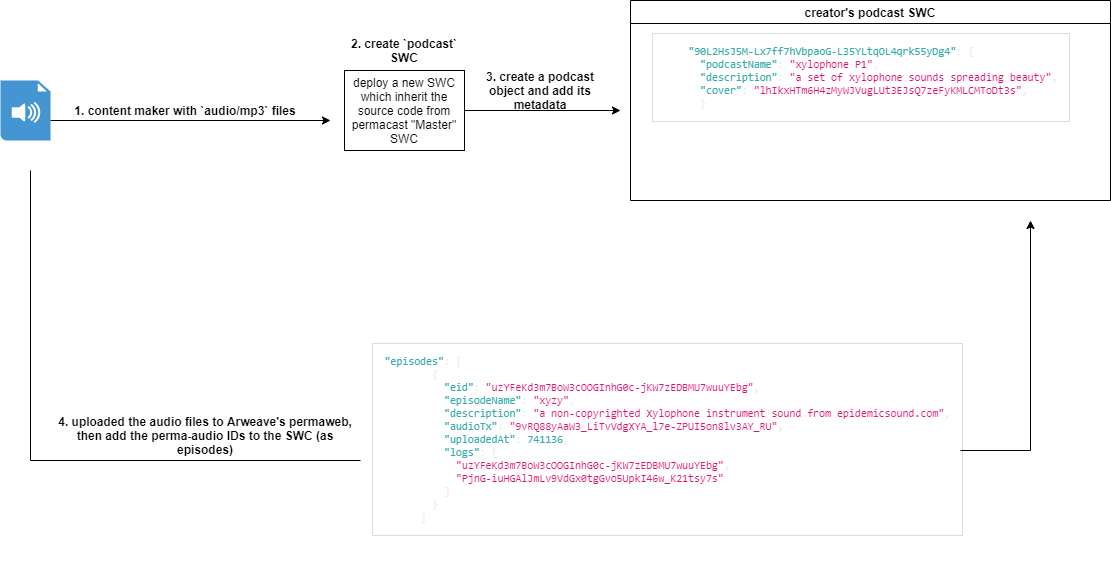

The diagram above was exported from draw.io. Its source (the exported page's mxGraphModel, read from the mxfile embedded in the PNG):
<mxGraphModel dx="1550" dy="786" grid="1" gridSize="10" guides="1" tooltips="1" connect="1" arrows="1" fold="1" page="1" pageScale="1" pageWidth="827" pageHeight="1169" math="0" shadow="0">
  <root>
    <mxCell id="0" />
    <mxCell id="1" parent="0" />
    <mxCell id="DnHVoOzrG804EcfZHAIr-1" value="" style="shadow=0;dashed=0;html=1;strokeColor=none;fillColor=#4495D1;labelPosition=center;verticalLabelPosition=bottom;verticalAlign=top;align=center;outlineConnect=0;shape=mxgraph.veeam.audio_file;" vertex="1" parent="1">
      <mxGeometry x="10" y="300" width="50" height="60" as="geometry" />
    </mxCell>
    <mxCell id="DnHVoOzrG804EcfZHAIr-3" value="" style="endArrow=classic;html=1;" edge="1" parent="1">
      <mxGeometry width="50" height="50" relative="1" as="geometry">
        <mxPoint x="60" y="340" as="sourcePoint" />
        <mxPoint x="340" y="340" as="targetPoint" />
      </mxGeometry>
    </mxCell>
    <mxCell id="DnHVoOzrG804EcfZHAIr-4" value="&lt;b&gt;1. content maker with `audio/mp3` files&lt;/b&gt;" style="text;html=1;strokeColor=none;fillColor=none;align=center;verticalAlign=middle;whiteSpace=wrap;rounded=0;" vertex="1" parent="1">
      <mxGeometry x="80" y="320" width="230" height="20" as="geometry" />
    </mxCell>
    <mxCell id="DnHVoOzrG804EcfZHAIr-5" value="deploy a new SWC which inherit the source code from permacast &quot;Master&quot; SWC" style="rounded=0;whiteSpace=wrap;html=1;" vertex="1" parent="1">
      <mxGeometry x="354" y="290" width="120" height="80" as="geometry" />
    </mxCell>
    <mxCell id="DnHVoOzrG804EcfZHAIr-6" value="&lt;b&gt;2. create `podcast` SWC&lt;/b&gt;" style="text;html=1;strokeColor=none;fillColor=none;align=center;verticalAlign=middle;whiteSpace=wrap;rounded=0;" vertex="1" parent="1">
      <mxGeometry x="354" y="260" width="120" height="20" as="geometry" />
    </mxCell>
    <mxCell id="DnHVoOzrG804EcfZHAIr-7" value="" style="endArrow=classic;html=1;exitX=1;exitY=0.5;exitDx=0;exitDy=0;" edge="1" parent="1" source="DnHVoOzrG804EcfZHAIr-5">
      <mxGeometry width="50" height="50" relative="1" as="geometry">
        <mxPoint x="300" y="460" as="sourcePoint" />
        <mxPoint x="630" y="330" as="targetPoint" />
      </mxGeometry>
    </mxCell>
    <mxCell id="DnHVoOzrG804EcfZHAIr-8" value="creator's podcast SWC" style="swimlane;" vertex="1" parent="1">
      <mxGeometry x="640" y="220" width="480" height="200" as="geometry" />
    </mxCell>
    <mxCell id="DnHVoOzrG804EcfZHAIr-11" value="&lt;pre class=&quot;sc-1x9xiam-1 iSDxYf&quot; style=&quot;box-sizing: border-box ; font-style: normal ; font-weight: 400 ; font-stretch: inherit ; font-size: 0.95em ; line-height: 1.2em ; font-family: &amp;#34;consolas&amp;#34; , &amp;#34;bitstream vera sans mono&amp;#34; , &amp;#34;courier new&amp;#34; , &amp;#34;courier&amp;#34; , monospace ; color: rgb(57 , 58 , 52) ; margin: 0.5em 0px ; padding: 1em ; border: 1px solid rgb(221 , 221 , 221) ; outline: none ; background-color: white ; letter-spacing: normal ; text-indent: 0px ; text-transform: none ; word-spacing: normal ; direction: ltr ; text-align: left ; word-break: normal ; overflow: auto&quot;&gt;&lt;code style=&quot;box-sizing: border-box ; font-style: inherit ; font-variant: inherit ; font-weight: inherit ; font-stretch: inherit ; font-size: 0.95em ; line-height: 1.2em ; font-family: &amp;#34;consolas&amp;#34; , &amp;#34;bitstream vera sans mono&amp;#34; , &amp;#34;courier new&amp;#34; , &amp;#34;courier&amp;#34; , monospace ; color: rgb(238 , 238 , 238) ; margin: 0px ; padding: 0px ; border: none ; outline: none ; direction: ltr ; text-align: left ; word-spacing: normal ; word-break: normal&quot;&gt;    &lt;span class=&quot;token&quot; style=&quot;box-sizing: border-box ; font: inherit ; color: rgb(54 , 172 , 170) ; margin: 0px ; padding: 0px ; border: none ; outline: none&quot;&gt;&quot;90L2HsJ5M-Lx7ff7hVbpaoG-L35YLtqOL4qrk55yDg4&quot;&lt;/span&gt;&lt;span class=&quot;token&quot; style=&quot;box-sizing: border-box ; font: inherit ; color: rgb(238 , 238 , 238) ; margin: 0px ; padding: 0px ; border: none ; outline: none&quot;&gt;:&lt;/span&gt; &lt;span class=&quot;token&quot; style=&quot;box-sizing: border-box ; font: inherit ; color: rgb(238 , 238 , 238) ; margin: 0px ; padding: 0px ; border: none ; outline: none&quot;&gt;{&lt;/span&gt;&lt;br&gt;      &lt;span class=&quot;token&quot; style=&quot;box-sizing: border-box ; font: inherit ; color: rgb(54 , 172 , 170) ; margin: 0px ; padding: 0px ; border: none ; outline: none&quot;&gt;&quot;podcastName&quot;&lt;/span&gt;&lt;span class=&quot;token&quot; style=&quot;box-sizing: border-box ; font: inherit ; color: rgb(238 , 238 , 238) ; margin: 0px ; padding: 0px ; border: none ; outline: none&quot;&gt;:&lt;/span&gt; &lt;span class=&quot;token&quot; style=&quot;box-sizing: border-box ; font: inherit ; color: rgb(227 , 17 , 108) ; margin: 0px ; padding: 0px ; border: none ; outline: none&quot;&gt;&quot;xylophone P1&quot;&lt;/span&gt;&lt;span class=&quot;token&quot; style=&quot;box-sizing: border-box ; font: inherit ; color: rgb(238 , 238 , 238) ; margin: 0px ; padding: 0px ; border: none ; outline: none&quot;&gt;,&lt;/span&gt;&lt;br&gt;      &lt;span class=&quot;token&quot; style=&quot;box-sizing: border-box ; font: inherit ; color: rgb(54 , 172 , 170) ; margin: 0px ; padding: 0px ; border: none ; outline: none&quot;&gt;&quot;description&quot;&lt;/span&gt;&lt;span class=&quot;token&quot; style=&quot;box-sizing: border-box ; font: inherit ; color: rgb(238 , 238 , 238) ; margin: 0px ; padding: 0px ; border: none ; outline: none&quot;&gt;:&lt;/span&gt; &lt;span class=&quot;token&quot; style=&quot;box-sizing: border-box ; font: inherit ; color: rgb(227 , 17 , 108) ; margin: 0px ; padding: 0px ; border: none ; outline: none&quot;&gt;&quot;a set of xylophone sounds spreading beauty&quot;&lt;/span&gt;&lt;span class=&quot;token&quot; style=&quot;box-sizing: border-box ; font: inherit ; color: rgb(238 , 238 , 238) ; margin: 0px ; padding: 0px ; border: none ; outline: none&quot;&gt;,&lt;/span&gt;&lt;br&gt;      &lt;span class=&quot;token&quot; style=&quot;box-sizing: border-box ; font: inherit ; color: rgb(54 , 172 , 170) ; margin: 0px ; padding: 0px ; border: none ; outline: none&quot;&gt;&quot;cover&quot;&lt;/span&gt;&lt;span class=&quot;token&quot; style=&quot;box-sizing: border-box ; font: inherit ; color: rgb(238 , 238 , 238) ; margin: 0px ; padding: 0px ; border: none ; outline: none&quot;&gt;:&lt;/span&gt; &lt;span class=&quot;token&quot; style=&quot;box-sizing: border-box ; font: inherit ; color: rgb(227 , 17 , 108) ; margin: 0px ; padding: 0px ; border: none ; outline: none&quot;&gt;&quot;lhIkxHTm6H4zMyWJVugLUt3EJsQ7zeFyKMLCMToDt3s&quot;&lt;/span&gt;&lt;span class=&quot;token&quot; style=&quot;box-sizing: border-box ; font: inherit ; color: rgb(238 , 238 , 238) ; margin: 0px ; padding: 0px ; border: none ; outline: none&quot;&gt;,&lt;br/&gt;      }&lt;/span&gt;&lt;/code&gt;&lt;/pre&gt;" style="text;whiteSpace=wrap;html=1;" vertex="1" parent="DnHVoOzrG804EcfZHAIr-8">
      <mxGeometry x="20" y="20" width="210" height="110" as="geometry" />
    </mxCell>
    <mxCell id="DnHVoOzrG804EcfZHAIr-9" value="&lt;b&gt;3. create a podcast object and add its metadata&lt;/b&gt;" style="text;html=1;strokeColor=none;fillColor=none;align=center;verticalAlign=middle;whiteSpace=wrap;rounded=0;" vertex="1" parent="1">
      <mxGeometry x="480" y="300" width="140" height="20" as="geometry" />
    </mxCell>
    <mxCell id="DnHVoOzrG804EcfZHAIr-12" value="" style="endArrow=none;html=1;" edge="1" parent="1">
      <mxGeometry width="50" height="50" relative="1" as="geometry">
        <mxPoint x="40" y="390" as="sourcePoint" />
        <mxPoint x="40" y="680" as="targetPoint" />
      </mxGeometry>
    </mxCell>
    <mxCell id="DnHVoOzrG804EcfZHAIr-13" value="" style="endArrow=none;html=1;" edge="1" parent="1">
      <mxGeometry width="50" height="50" relative="1" as="geometry">
        <mxPoint x="40" y="680" as="sourcePoint" />
        <mxPoint x="370" y="680" as="targetPoint" />
      </mxGeometry>
    </mxCell>
    <mxCell id="DnHVoOzrG804EcfZHAIr-14" value="&lt;pre class=&quot;sc-1x9xiam-1 iSDxYf&quot; style=&quot;box-sizing: border-box; font-style: normal; font-weight: 400; font-stretch: inherit; font-size: 0.95em; line-height: 1.2em; font-family: consolas, &amp;quot;bitstream vera sans mono&amp;quot;, &amp;quot;courier new&amp;quot;, courier, monospace; color: rgb(57, 58, 52); margin: 0.5em 0px; padding: 1em; border: 1px solid rgb(221, 221, 221); outline: none; background-color: white; letter-spacing: normal; text-indent: 0px; text-transform: none; word-spacing: normal; direction: ltr; text-align: left; word-break: normal; overflow: auto;&quot;&gt;&lt;code style=&quot;box-sizing: border-box; font-style: inherit; font-variant: inherit; font-weight: inherit; font-stretch: inherit; font-size: 0.95em; line-height: 1.2em; font-family: consolas, &amp;quot;bitstream vera sans mono&amp;quot;, &amp;quot;courier new&amp;quot;, courier, monospace; color: rgb(238, 238, 238); margin: 0px; padding: 0px; border: none; outline: none; direction: ltr; text-align: left; word-spacing: normal; word-break: normal;&quot;&gt;&lt;span class=&quot;token&quot; style=&quot;box-sizing: border-box ; font: inherit ; color: rgb(54 , 172 , 170) ; margin: 0px ; padding: 0px ; border: none ; outline: none&quot;&gt;&quot;episodes&quot;&lt;/span&gt;&lt;span class=&quot;token&quot; style=&quot;box-sizing: border-box ; font: inherit ; color: rgb(238 , 238 , 238) ; margin: 0px ; padding: 0px ; border: none ; outline: none&quot;&gt;:&lt;/span&gt; &lt;span class=&quot;token&quot; style=&quot;box-sizing: border-box ; font: inherit ; color: rgb(238 , 238 , 238) ; margin: 0px ; padding: 0px ; border: none ; outline: none&quot;&gt;[&lt;/span&gt;&#10;        &lt;span class=&quot;token&quot; style=&quot;box-sizing: border-box ; font: inherit ; color: rgb(238 , 238 , 238) ; margin: 0px ; padding: 0px ; border: none ; outline: none&quot;&gt;{&lt;/span&gt;&#10;          &lt;span class=&quot;token&quot; style=&quot;box-sizing: border-box ; font: inherit ; color: rgb(54 , 172 , 170) ; margin: 0px ; padding: 0px ; border: none ; outline: none&quot;&gt;&quot;eid&quot;&lt;/span&gt;&lt;span class=&quot;token&quot; style=&quot;box-sizing: border-box ; font: inherit ; color: rgb(238 , 238 , 238) ; margin: 0px ; padding: 0px ; border: none ; outline: none&quot;&gt;:&lt;/span&gt; &lt;span class=&quot;token&quot; style=&quot;box-sizing: border-box ; font: inherit ; color: rgb(227 , 17 , 108) ; margin: 0px ; padding: 0px ; border: none ; outline: none&quot;&gt;&quot;uzYFeKd3m7BoW3cOOGInhG0c-jKW7zEDBMU7wuuYEbg&quot;&lt;/span&gt;&lt;span class=&quot;token&quot; style=&quot;box-sizing: border-box ; font: inherit ; color: rgb(238 , 238 , 238) ; margin: 0px ; padding: 0px ; border: none ; outline: none&quot;&gt;,&lt;/span&gt;&#10;          &lt;span class=&quot;token&quot; style=&quot;box-sizing: border-box ; font: inherit ; color: rgb(54 , 172 , 170) ; margin: 0px ; padding: 0px ; border: none ; outline: none&quot;&gt;&quot;episodeName&quot;&lt;/span&gt;&lt;span class=&quot;token&quot; style=&quot;box-sizing: border-box ; font: inherit ; color: rgb(238 , 238 , 238) ; margin: 0px ; padding: 0px ; border: none ; outline: none&quot;&gt;:&lt;/span&gt; &lt;span class=&quot;token&quot; style=&quot;box-sizing: border-box ; font: inherit ; color: rgb(227 , 17 , 108) ; margin: 0px ; padding: 0px ; border: none ; outline: none&quot;&gt;&quot;xyzy&quot;&lt;/span&gt;&lt;span class=&quot;token&quot; style=&quot;box-sizing: border-box ; font: inherit ; color: rgb(238 , 238 , 238) ; margin: 0px ; padding: 0px ; border: none ; outline: none&quot;&gt;,&lt;/span&gt;&#10;          &lt;span class=&quot;token&quot; style=&quot;box-sizing: border-box ; font: inherit ; color: rgb(54 , 172 , 170) ; margin: 0px ; padding: 0px ; border: none ; outline: none&quot;&gt;&quot;description&quot;&lt;/span&gt;&lt;span class=&quot;token&quot; style=&quot;box-sizing: border-box ; font: inherit ; color: rgb(238 , 238 , 238) ; margin: 0px ; padding: 0px ; border: none ; outline: none&quot;&gt;:&lt;/span&gt; &lt;span class=&quot;token&quot; style=&quot;box-sizing: border-box ; font: inherit ; color: rgb(227 , 17 , 108) ; margin: 0px ; padding: 0px ; border: none ; outline: none&quot;&gt;&quot;a non-copyrighted Xylophone instrument sound from epidemicsound.com&quot;&lt;/span&gt;&lt;span class=&quot;token&quot; style=&quot;box-sizing: border-box ; font: inherit ; color: rgb(238 , 238 , 238) ; margin: 0px ; padding: 0px ; border: none ; outline: none&quot;&gt;,&lt;/span&gt;&#10;          &lt;span class=&quot;token&quot; style=&quot;box-sizing: border-box ; font: inherit ; color: rgb(54 , 172 , 170) ; margin: 0px ; padding: 0px ; border: none ; outline: none&quot;&gt;&quot;audioTx&quot;&lt;/span&gt;&lt;span class=&quot;token&quot; style=&quot;box-sizing: border-box ; font: inherit ; color: rgb(238 , 238 , 238) ; margin: 0px ; padding: 0px ; border: none ; outline: none&quot;&gt;:&lt;/span&gt; &lt;span class=&quot;token&quot; style=&quot;box-sizing: border-box ; font: inherit ; color: rgb(227 , 17 , 108) ; margin: 0px ; padding: 0px ; border: none ; outline: none&quot;&gt;&quot;9vRQ88yAaW3_LiTvVdgXYA_l7e-ZPUI5on8lv3AY_RU&quot;&lt;/span&gt;&lt;span class=&quot;token&quot; style=&quot;box-sizing: border-box ; font: inherit ; color: rgb(238 , 238 , 238) ; margin: 0px ; padding: 0px ; border: none ; outline: none&quot;&gt;,&lt;/span&gt;&#10;          &lt;span class=&quot;token&quot; style=&quot;box-sizing: border-box ; font: inherit ; color: rgb(54 , 172 , 170) ; margin: 0px ; padding: 0px ; border: none ; outline: none&quot;&gt;&quot;uploadedAt&quot;&lt;/span&gt;&lt;span class=&quot;token&quot; style=&quot;box-sizing: border-box ; font: inherit ; color: rgb(238 , 238 , 238) ; margin: 0px ; padding: 0px ; border: none ; outline: none&quot;&gt;:&lt;/span&gt; &lt;span class=&quot;token&quot; style=&quot;box-sizing: border-box ; font: inherit ; color: rgb(54 , 172 , 170) ; margin: 0px ; padding: 0px ; border: none ; outline: none&quot;&gt;741136&lt;/span&gt;&lt;span class=&quot;token&quot; style=&quot;box-sizing: border-box ; font: inherit ; color: rgb(238 , 238 , 238) ; margin: 0px ; padding: 0px ; border: none ; outline: none&quot;&gt;,&lt;/span&gt;&#10;          &lt;span class=&quot;token&quot; style=&quot;box-sizing: border-box ; font: inherit ; color: rgb(54 , 172 , 170) ; margin: 0px ; padding: 0px ; border: none ; outline: none&quot;&gt;&quot;logs&quot;&lt;/span&gt;&lt;span class=&quot;token&quot; style=&quot;box-sizing: border-box ; font: inherit ; color: rgb(238 , 238 , 238) ; margin: 0px ; padding: 0px ; border: none ; outline: none&quot;&gt;:&lt;/span&gt; &lt;span class=&quot;token&quot; style=&quot;box-sizing: border-box ; font: inherit ; color: rgb(238 , 238 , 238) ; margin: 0px ; padding: 0px ; border: none ; outline: none&quot;&gt;[&lt;/span&gt;&#10;            &lt;span class=&quot;token&quot; style=&quot;box-sizing: border-box ; font: inherit ; color: rgb(227 , 17 , 108) ; margin: 0px ; padding: 0px ; border: none ; outline: none&quot;&gt;&quot;uzYFeKd3m7BoW3cOOGInhG0c-jKW7zEDBMU7wuuYEbg&quot;&lt;/span&gt;&lt;span class=&quot;token&quot; style=&quot;box-sizing: border-box ; font: inherit ; color: rgb(238 , 238 , 238) ; margin: 0px ; padding: 0px ; border: none ; outline: none&quot;&gt;,&lt;/span&gt;&#10;            &lt;span class=&quot;token&quot; style=&quot;box-sizing: border-box ; font: inherit ; color: rgb(227 , 17 , 108) ; margin: 0px ; padding: 0px ; border: none ; outline: none&quot;&gt;&quot;PjnG-iuHGAlJmLv9VdGx0tgGvo5UpkI46w_K21tsy7s&quot;&lt;/span&gt;&#10;          &lt;span class=&quot;token&quot; style=&quot;box-sizing: border-box ; font: inherit ; color: rgb(238 , 238 , 238) ; margin: 0px ; padding: 0px ; border: none ; outline: none&quot;&gt;]&lt;/span&gt;&#10;        &lt;span class=&quot;token&quot; style=&quot;box-sizing: border-box ; font: inherit ; color: rgb(238 , 238 , 238) ; margin: 0px ; padding: 0px ; border: none ; outline: none&quot;&gt;}&lt;/span&gt;&#10;      &lt;span class=&quot;token&quot; style=&quot;box-sizing: border-box ; font: inherit ; color: rgb(238 , 238 , 238) ; margin: 0px ; padding: 0px ; border: none ; outline: none&quot;&gt;]&lt;/span&gt;&lt;/code&gt;&lt;/pre&gt;" style="text;whiteSpace=wrap;html=1;" vertex="1" parent="1">
      <mxGeometry x="380" y="550" width="200" height="230" as="geometry" />
    </mxCell>
    <mxCell id="DnHVoOzrG804EcfZHAIr-15" value="" style="endArrow=none;html=1;" edge="1" parent="1">
      <mxGeometry width="50" height="50" relative="1" as="geometry">
        <mxPoint x="970" y="670" as="sourcePoint" />
        <mxPoint x="1040" y="670" as="targetPoint" />
      </mxGeometry>
    </mxCell>
    <mxCell id="DnHVoOzrG804EcfZHAIr-16" value="" style="endArrow=classic;html=1;" edge="1" parent="1">
      <mxGeometry width="50" height="50" relative="1" as="geometry">
        <mxPoint x="1040" y="670" as="sourcePoint" />
        <mxPoint x="1040" y="440" as="targetPoint" />
      </mxGeometry>
    </mxCell>
    <mxCell id="DnHVoOzrG804EcfZHAIr-17" value="&lt;b&gt;4. uploaded the audio files to Arweave's permaweb, then add the perma-audio IDs to the SWC (as episodes)&lt;/b&gt;" style="text;html=1;strokeColor=none;fillColor=none;align=center;verticalAlign=middle;whiteSpace=wrap;rounded=0;" vertex="1" parent="1">
      <mxGeometry x="60" y="580" width="310" height="150" as="geometry" />
    </mxCell>
  </root>
</mxGraphModel>